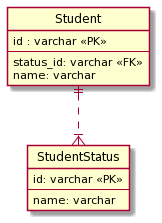

The diagram above was rendered by PlantUML. Its source (embedded in the PNG):
@startuml
' hide the spot
hide circle

' avoid problems with angled crows feet
skinparam linetype ortho

entity "Student" as Student {
  id : varchar <<PK>>
  --
  status_id: varchar <<FK>>
  name: varchar
}

entity "StudentStatus" as StudentStatus {
  id: varchar <<PK>>
  --
  name: varchar
}

Student ||..|{ StudentStatus
@enduml